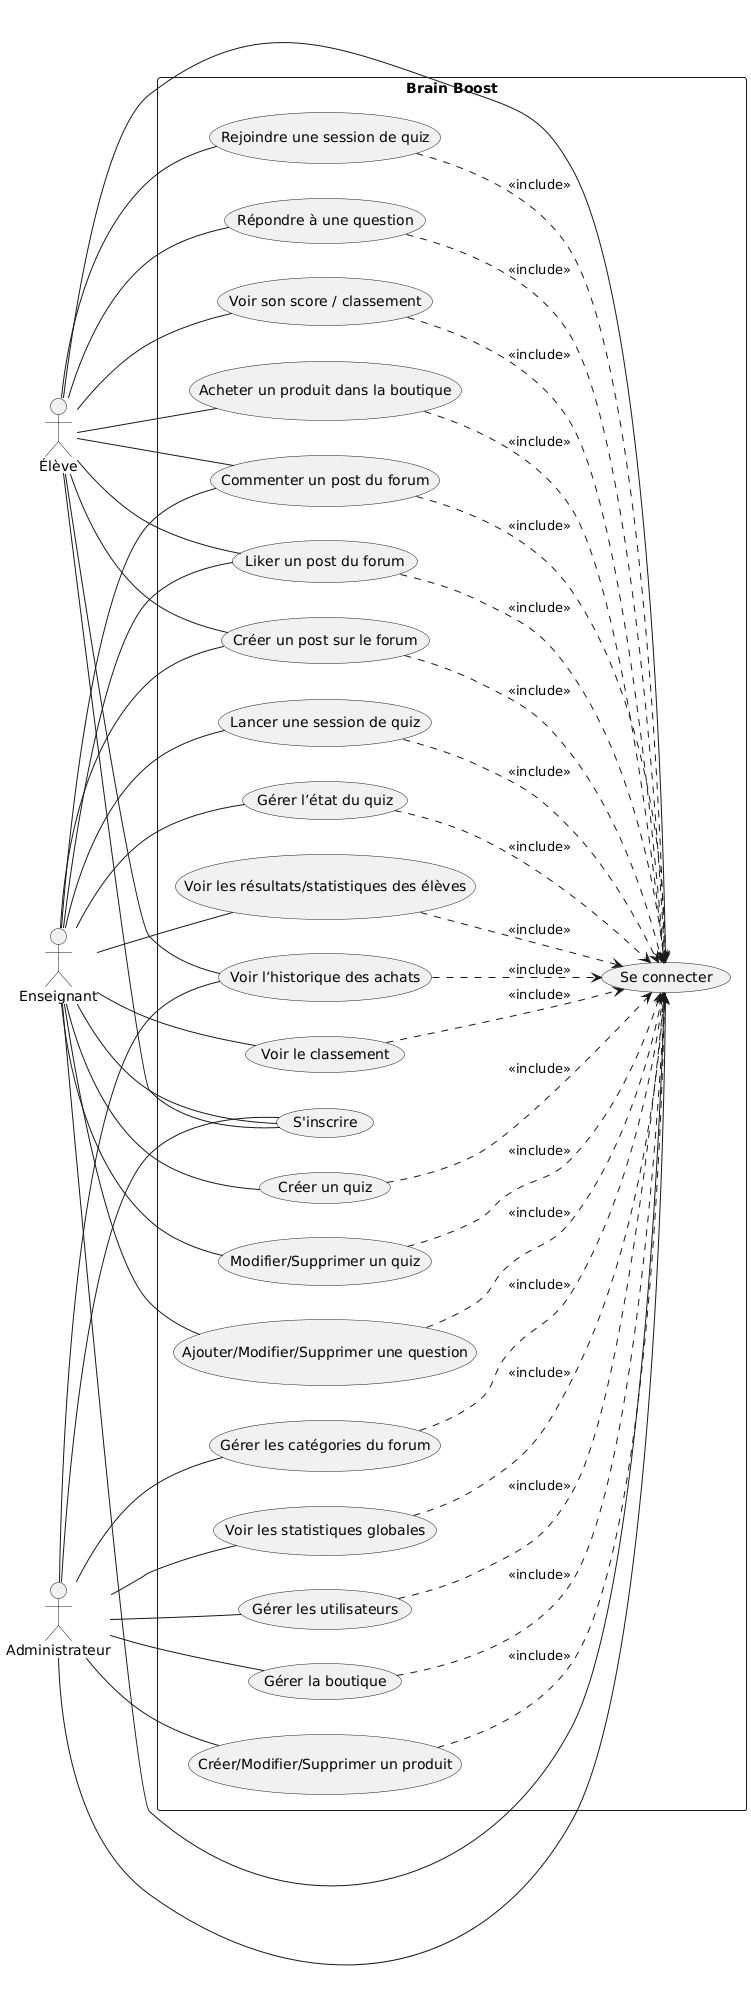

The diagram above was rendered by PlantUML. Its source (embedded in the PNG):
@startuml
left to right direction
actor "Élève" as Student
actor "Enseignant" as Teacher
actor "Administrateur" as Admin

rectangle "Brain Boost" {
  (S'inscrire) as Register
  (Se connecter) as Login

  Student -- Register
  Student -- Login
  Teacher -- Register
  Teacher -- Login
  Admin -- Register
  Admin -- Login

  (Rejoindre une session de quiz) as JoinQuiz
  (Répondre à une question) as AnswerQuestion
  (Voir son score / classement) as ViewScore
  (Acheter un produit dans la boutique) as BuyProduct
  (Voir l’historique des achats) as ViewPurchases
  (Créer un post sur le forum) as CreateForumPost
  (Commenter un post du forum) as CommentForum
  (Liker un post du forum) as LikeForum

  (Créer un quiz) as CreateQuiz
  (Modifier/Supprimer un quiz) as EditQuiz
  (Ajouter/Modifier/Supprimer une question) as EditQuestion
  (Lancer une session de quiz) as LaunchQuiz
  (Gérer l’état du quiz) as ManageQuizState
  (Voir les résultats/statistiques des élèves) as ViewStats
  (Voir le classement) as ViewRanking

  (Gérer les utilisateurs) as ManageUsers
  (Gérer la boutique) as ManageShop
  (Créer/Modifier/Supprimer un produit) as EditProduct
  (Gérer les catégories du forum) as ManageForumCategories
  (Voir les statistiques globales) as ViewGlobalStats

  ' Élève
  Student -- JoinQuiz
  Student -- AnswerQuestion
  Student -- ViewScore
  Student -- BuyProduct
  Student -- ViewPurchases
  Student -- CreateForumPost
  Student -- CommentForum
  Student -- LikeForum

  ' Enseignant
  Teacher -- CreateQuiz
  Teacher -- EditQuiz
  Teacher -- EditQuestion
  Teacher -- LaunchQuiz
  Teacher -- ManageQuizState
  Teacher -- ViewStats
  Teacher -- ViewRanking
  Teacher -- CreateForumPost
  Teacher -- CommentForum
  Teacher -- LikeForum

  ' Administrateur
  Admin -- ManageUsers
  Admin -- ManageShop
  Admin -- EditProduct
  Admin -- ViewPurchases
  Admin -- ManageForumCategories
  Admin -- ViewGlobalStats

  ' Toutes les actions sauf inscription/connexion nécessitent l'authentification
  JoinQuiz ..> Login : <<include>>
  AnswerQuestion ..> Login : <<include>>
  ViewScore ..> Login : <<include>>
  BuyProduct ..> Login : <<include>>
  ViewPurchases ..> Login : <<include>>
  CreateForumPost ..> Login : <<include>>
  CommentForum ..> Login : <<include>>
  LikeForum ..> Login : <<include>>
  CreateQuiz ..> Login : <<include>>
  EditQuiz ..> Login : <<include>>
  EditQuestion ..> Login : <<include>>
  LaunchQuiz ..> Login : <<include>>
  ManageQuizState ..> Login : <<include>>
  ViewStats ..> Login : <<include>>
  ViewRanking ..> Login : <<include>>
  ManageUsers ..> Login : <<include>>
  ManageShop ..> Login : <<include>>
  EditProduct ..> Login : <<include>>
  ManageForumCategories ..> Login : <<include>>
  ViewGlobalStats ..> Login : <<include>>
}
@enduml